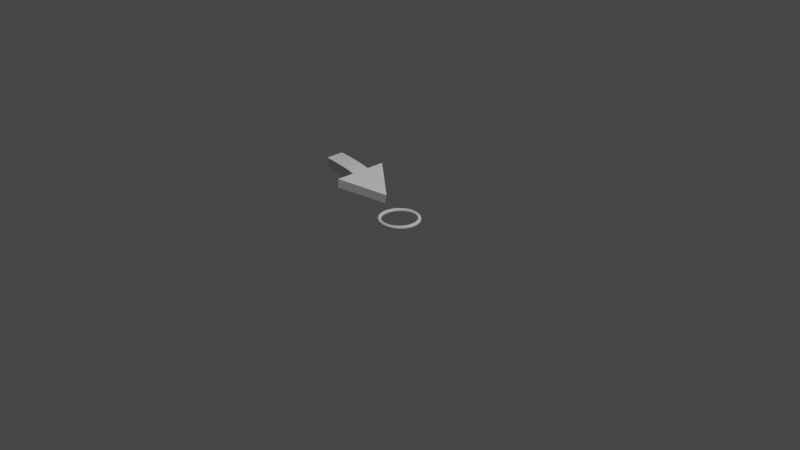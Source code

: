 # Source: movement_indicator.blend  (saved by Blender 3.0.42; exported with 4.5.12 LTS)
import bpy
from mathutils import Matrix  # noqa: F401  (used for matrix-valued properties, if any)

bpy.ops.wm.read_factory_settings(use_empty=True)
scene = bpy.context.scene
scene.name = 'Scene'

# ---- collections
col_collection = bpy.data.collections.new('Collection'); scene.collection.children.link(col_collection)

# ---- world
world_world = bpy.data.worlds.new('World'); scene.world = world_world
world_world.use_nodes = True; world_world.node_tree.nodes.clear()
_N = world_world.node_tree.nodes; _L = world_world.node_tree.links
n0 = _N.new('ShaderNodeOutputWorld'); n0.name = 'World Output'; n0.location = (300, 300)
n1 = _N.new('ShaderNodeBackground'); n1.name = 'Background'; n1.location = (10, 300)
n1.inputs[0].default_value = (0.05088, 0.05088, 0.05088, 1.0)
_L.new(n1.outputs[0], n0.inputs[0])
n0.is_active_output = True
world_world.color = (0.05088, 0.05088, 0.05088)
world_world.use_sun_shadow = False
world_world.sun_shadow_jitter_overblur = 0.0

# ---- cameras
cam_camera = bpy.data.cameras.new('Camera')
cam_camera.clip_end = 100.0
cam_camera.ortho_scale = 7.314

# ---- lights
light_light = bpy.data.lights.new('Light', 'POINT')
light_light.transmission_factor = 0.0
light_light.energy = 1000.0
light_light.shadow_soft_size = 0.1
light_light.shadow_maximum_resolution = 0.006
light_light.use_absolute_resolution = True

# ---- meshes
me_cube_001 = bpy.data.meshes.new('Cube.001')
me_cube_001.from_pydata([(-0.9954, -0.1, 0.2958), (-0.9924, -0.1, 0.3942), (-0.9954, 0.1, 0.2958), (-0.9924, 0.1, 0.3942), (-0.5921, -0.1, 0.2448), (-0.5819, -0.1, 0.3431), (-0.5921, 0.1, 0.2448), (-0.5819, 0.1, 0.3431), (-0.7928, 0.1, 0.2791), (-0.7868, 0.1, 0.3773), (-0.7928, -0.1, 0.2791), (-0.7868, -0.1, 0.3773), (-0.6841, 0.1, 0.3627), (-0.692, -0.1, 0.2645), (-0.692, 0.1, 0.2645), (-0.6841, -0.1, 0.3627), (-0.894, 0.1, 0.2892), (-0.8897, -0.1, 0.3875), (-0.8897, 0.1, 0.3875), (-0.894, -0.1, 0.2892), (-0.2109, -1.615e-10, 0.1012), (-0.1891, 1.615e-10, 0.1988), (-0.5819, -0.3, 0.3431), (-0.5921, -0.3, 0.2448), (-0.5819, 0.3, 0.3431), (-0.5921, 0.3, 0.2448), (0.225, 6.073e-09, 0.0), (0.219, 6.073e-09, 0.01433), (0.2047, 6.073e-09, 0.02009), (0.1907, 6.073e-09, 0.01402), (0.185, 6.073e-09, 3.674e-18), (0.1907, 6.073e-09, -0.01402), (0.2047, 6.073e-09, -0.02009), (0.219, 6.073e-09, -0.01433), (0.2174, 0.05824, 0.0), (0.2116, 0.05669, 0.01433), (0.1977, 0.05298, 0.02009), (0.1842, 0.04934, 0.01402), (0.1787, 0.04788, 3.674e-18), (0.1842, 0.04934, -0.01402), (0.1977, 0.05298, -0.02009), (0.2116, 0.05669, -0.01433), (0.1949, 0.1125, 0.0), (0.1897, 0.1095, 0.01433), (0.1773, 0.1023, 0.02009), (0.1651, 0.09533, 0.01402), (0.1602, 0.09249, 3.674e-18), (0.1651, 0.09533, -0.01402), (0.1773, 0.1023, -0.02009), (0.1897, 0.1095, -0.01433), (0.1591, 0.1591, 0.0), (0.1549, 0.1549, 0.01433), (0.1447, 0.1447, 0.02009), (0.1348, 0.1348, 0.01402), (0.1308, 0.1308, 3.674e-18), (0.1348, 0.1348, -0.01402), (0.1447, 0.1447, -0.02009), (0.1549, 0.1549, -0.01433), (0.1125, 0.1949, 0.0), (0.1095, 0.1897, 0.01433), (0.1023, 0.1773, 0.02009), (0.09533, 0.1651, 0.01402), (0.09249, 0.1602, 3.674e-18), (0.09533, 0.1651, -0.01402), (0.1023, 0.1773, -0.02009), (0.1095, 0.1897, -0.01433), (0.05824, 0.2174, 0.0), (0.05669, 0.2116, 0.01433), (0.05298, 0.1977, 0.02009), (0.04934, 0.1842, 0.01402), (0.04788, 0.1787, 3.674e-18), (0.04934, 0.1842, -0.01402), (0.05298, 0.1977, -0.02009), (0.05669, 0.2116, -0.01433), (4.16e-09, 0.225, 0.0), (3.497e-09, 0.219, 0.01433), (1.895e-09, 0.2047, 0.02009), (2.937e-10, 0.1907, 0.01402), (-3.696e-10, 0.185, 3.674e-18), (2.937e-10, 0.1907, -0.01402), (1.895e-09, 0.2047, -0.02009), (3.497e-09, 0.219, -0.01433), (-0.05824, 0.2174, 0.0), (-0.05669, 0.2116, 0.01433), (-0.05298, 0.1977, 0.02009), (-0.04934, 0.1842, 0.01402), (-0.04788, 0.1787, 3.674e-18), (-0.04934, 0.1842, -0.01402), (-0.05298, 0.1977, -0.02009), (-0.05669, 0.2116, -0.01433), (-0.1125, 0.1949, 0.0), (-0.1095, 0.1897, 0.01433), (-0.1023, 0.1773, 0.02009), (-0.09533, 0.1651, 0.01402), (-0.09249, 0.1602, 3.674e-18), (-0.09533, 0.1651, -0.01402), (-0.1023, 0.1773, -0.02009), (-0.1095, 0.1897, -0.01433), (-0.1591, 0.1591, 0.0), (-0.1549, 0.1549, 0.01433), (-0.1447, 0.1447, 0.02009), (-0.1348, 0.1348, 0.01402), (-0.1308, 0.1308, 3.674e-18), (-0.1348, 0.1348, -0.01402), (-0.1447, 0.1447, -0.02009), (-0.1549, 0.1549, -0.01433), (-0.1949, 0.1125, 0.0), (-0.1897, 0.1095, 0.01433), (-0.1773, 0.1023, 0.02009), (-0.1651, 0.09533, 0.01402), (-0.1602, 0.09249, 3.674e-18), (-0.1651, 0.09533, -0.01402), (-0.1773, 0.1023, -0.02009), (-0.1897, 0.1095, -0.01433), (-0.2174, 0.05824, 0.0), (-0.2116, 0.05669, 0.01433), (-0.1977, 0.05298, 0.02009), (-0.1842, 0.04934, 0.01402), (-0.1787, 0.04788, 3.674e-18), (-0.1842, 0.04934, -0.01402), (-0.1977, 0.05298, -0.02009), (-0.2116, 0.05669, -0.01433), (-0.225, 2.662e-08, 0.0), (-0.219, 2.585e-08, 0.01433), (-0.2047, 2.399e-08, 0.02009), (-0.1907, 2.214e-08, 0.01402), (-0.185, 2.137e-08, 3.674e-18), (-0.1907, 2.214e-08, -0.01402), (-0.2047, 2.399e-08, -0.02009), (-0.219, 2.585e-08, -0.01433), (-0.2174, -0.05824, 0.0), (-0.2116, -0.05669, 0.01433), (-0.1977, -0.05298, 0.02009), (-0.1842, -0.04934, 0.01402), (-0.1787, -0.04788, 3.674e-18), (-0.1842, -0.04934, -0.01402), (-0.1977, -0.05298, -0.02009), (-0.2116, -0.05669, -0.01433), (-0.1949, -0.1125, 0.0), (-0.1897, -0.1095, 0.01433), (-0.1773, -0.1023, 0.02009), (-0.1651, -0.09533, 0.01402), (-0.1602, -0.09249, 3.674e-18), (-0.1651, -0.09533, -0.01402), (-0.1773, -0.1023, -0.02009), (-0.1897, -0.1095, -0.01433), (-0.1591, -0.1591, 0.0), (-0.1549, -0.1549, 0.01433), (-0.1447, -0.1447, 0.02009), (-0.1348, -0.1348, 0.01402), (-0.1308, -0.1308, 3.674e-18), (-0.1348, -0.1348, -0.01402), (-0.1447, -0.1447, -0.02009), (-0.1549, -0.1549, -0.01433), (-0.1125, -0.1949, 0.0), (-0.1095, -0.1897, 0.01433), (-0.1023, -0.1773, 0.02009), (-0.09533, -0.1651, 0.01402), (-0.09249, -0.1602, 3.674e-18), (-0.09533, -0.1651, -0.01402), (-0.1023, -0.1773, -0.02009), (-0.1095, -0.1897, -0.01433), (-0.05824, -0.2174, 0.0), (-0.05669, -0.2116, 0.01433), (-0.05298, -0.1977, 0.02009), (-0.04934, -0.1842, 0.01402), (-0.04788, -0.1787, 3.674e-18), (-0.04934, -0.1842, -0.01402), (-0.05298, -0.1977, -0.02009), (-0.05669, -0.2116, -0.01433), (4.16e-09, -0.225, 0.0), (3.497e-09, -0.219, 0.01433), (1.895e-09, -0.2047, 0.02009), (2.937e-10, -0.1907, 0.01402), (-3.696e-10, -0.185, 3.674e-18), (2.937e-10, -0.1907, -0.01402), (1.895e-09, -0.2047, -0.02009), (3.497e-09, -0.219, -0.01433), (0.05824, -0.2174, 0.0), (0.05669, -0.2116, 0.01433), (0.05298, -0.1977, 0.02009), (0.04934, -0.1842, 0.01402), (0.04788, -0.1787, 3.674e-18), (0.04934, -0.1842, -0.01402), (0.05298, -0.1977, -0.02009), (0.05669, -0.2116, -0.01433), (0.1125, -0.1949, 0.0), (0.1095, -0.1897, 0.01433), (0.1023, -0.1773, 0.02009), (0.09533, -0.1651, 0.01402), (0.09249, -0.1602, 3.674e-18), (0.09533, -0.1651, -0.01402), (0.1023, -0.1773, -0.02009), (0.1095, -0.1897, -0.01433), (0.1591, -0.1591, 0.0), (0.1549, -0.1549, 0.01433), (0.1447, -0.1447, 0.02009), (0.1348, -0.1348, 0.01402), (0.1308, -0.1308, 3.674e-18), (0.1348, -0.1348, -0.01402), (0.1447, -0.1447, -0.02009), (0.1549, -0.1549, -0.01433), (0.1949, -0.1125, 0.0), (0.1897, -0.1095, 0.01433), (0.1773, -0.1023, 0.02009), (0.1651, -0.09533, 0.01402), (0.1602, -0.09249, 3.674e-18), (0.1651, -0.09533, -0.01402), (0.1773, -0.1023, -0.02009), (0.1897, -0.1095, -0.01433), (0.2174, -0.05824, 0.0), (0.2116, -0.05669, 0.01433), (0.1977, -0.05298, 0.02009), (0.1842, -0.04934, 0.01402), (0.1787, -0.04788, 3.674e-18), (0.1842, -0.04934, -0.01402), (0.1977, -0.05298, -0.02009), (0.2116, -0.05669, -0.01433)], [], [(0, 1, 3, 2), (14, 12, 7, 6), (7, 5, 21), (19, 17, 1, 0), (14, 6, 4, 13), (18, 3, 1, 17), (12, 9, 11, 15), (16, 8, 10, 19), (13, 15, 11, 10), (16, 18, 9, 8), (4, 5, 15, 13), (7, 12, 15, 5), (8, 14, 13, 10), (8, 9, 12, 14), (2, 3, 18, 16), (2, 16, 19, 0), (9, 18, 17, 11), (10, 11, 17, 19), (4, 20, 23), (4, 6, 20), (22, 23, 20, 21), (5, 4, 23, 22), (21, 5, 22), (25, 24, 21, 20), (7, 21, 24), (6, 7, 24, 25), (20, 6, 25), (26, 34, 35, 27), (27, 35, 36, 28), (28, 36, 37, 29), (29, 37, 38, 30), (30, 38, 39, 31), (31, 39, 40, 32), (32, 40, 41, 33), (33, 41, 34, 26), (34, 42, 43, 35), (35, 43, 44, 36), (36, 44, 45, 37), (37, 45, 46, 38), (38, 46, 47, 39), (39, 47, 48, 40), (40, 48, 49, 41), (41, 49, 42, 34), (42, 50, 51, 43), (43, 51, 52, 44), (44, 52, 53, 45), (45, 53, 54, 46), (46, 54, 55, 47), (47, 55, 56, 48), (48, 56, 57, 49), (49, 57, 50, 42), (50, 58, 59, 51), (51, 59, 60, 52), (52, 60, 61, 53), (53, 61, 62, 54), (54, 62, 63, 55), (55, 63, 64, 56), (56, 64, 65, 57), (57, 65, 58, 50), (58, 66, 67, 59), (59, 67, 68, 60), (60, 68, 69, 61), (61, 69, 70, 62), (62, 70, 71, 63), (63, 71, 72, 64), (64, 72, 73, 65), (65, 73, 66, 58), (66, 74, 75, 67), (67, 75, 76, 68), (68, 76, 77, 69), (69, 77, 78, 70), (70, 78, 79, 71), (71, 79, 80, 72), (72, 80, 81, 73), (73, 81, 74, 66), (74, 82, 83, 75), (75, 83, 84, 76), (76, 84, 85, 77), (77, 85, 86, 78), (78, 86, 87, 79), (79, 87, 88, 80), (80, 88, 89, 81), (81, 89, 82, 74), (82, 90, 91, 83), (83, 91, 92, 84), (84, 92, 93, 85), (85, 93, 94, 86), (86, 94, 95, 87), (87, 95, 96, 88), (88, 96, 97, 89), (89, 97, 90, 82), (90, 98, 99, 91), (91, 99, 100, 92), (92, 100, 101, 93), (93, 101, 102, 94), (94, 102, 103, 95), (95, 103, 104, 96), (96, 104, 105, 97), (97, 105, 98, 90), (98, 106, 107, 99), (99, 107, 108, 100), (100, 108, 109, 101), (101, 109, 110, 102), (102, 110, 111, 103), (103, 111, 112, 104), (104, 112, 113, 105), (105, 113, 106, 98), (106, 114, 115, 107), (107, 115, 116, 108), (108, 116, 117, 109), (109, 117, 118, 110), (110, 118, 119, 111), (111, 119, 120, 112), (112, 120, 121, 113), (113, 121, 114, 106), (114, 122, 123, 115), (115, 123, 124, 116), (116, 124, 125, 117), (117, 125, 126, 118), (118, 126, 127, 119), (119, 127, 128, 120), (120, 128, 129, 121), (121, 129, 122, 114), (122, 130, 131, 123), (123, 131, 132, 124), (124, 132, 133, 125), (125, 133, 134, 126), (126, 134, 135, 127), (127, 135, 136, 128), (128, 136, 137, 129), (129, 137, 130, 122), (130, 138, 139, 131), (131, 139, 140, 132), (132, 140, 141, 133), (133, 141, 142, 134), (134, 142, 143, 135), (135, 143, 144, 136), (136, 144, 145, 137), (137, 145, 138, 130), (138, 146, 147, 139), (139, 147, 148, 140), (140, 148, 149, 141), (141, 149, 150, 142), (142, 150, 151, 143), (143, 151, 152, 144), (144, 152, 153, 145), (145, 153, 146, 138), (146, 154, 155, 147), (147, 155, 156, 148), (148, 156, 157, 149), (149, 157, 158, 150), (150, 158, 159, 151), (151, 159, 160, 152), (152, 160, 161, 153), (153, 161, 154, 146), (154, 162, 163, 155), (155, 163, 164, 156), (156, 164, 165, 157), (157, 165, 166, 158), (158, 166, 167, 159), (159, 167, 168, 160), (160, 168, 169, 161), (161, 169, 162, 154), (162, 170, 171, 163), (163, 171, 172, 164), (164, 172, 173, 165), (165, 173, 174, 166), (166, 174, 175, 167), (167, 175, 176, 168), (168, 176, 177, 169), (169, 177, 170, 162), (170, 178, 179, 171), (171, 179, 180, 172), (172, 180, 181, 173), (173, 181, 182, 174), (174, 182, 183, 175), (175, 183, 184, 176), (176, 184, 185, 177), (177, 185, 178, 170), (178, 186, 187, 179), (179, 187, 188, 180), (180, 188, 189, 181), (181, 189, 190, 182), (182, 190, 191, 183), (183, 191, 192, 184), (184, 192, 193, 185), (185, 193, 186, 178), (186, 194, 195, 187), (187, 195, 196, 188), (188, 196, 197, 189), (189, 197, 198, 190), (190, 198, 199, 191), (191, 199, 200, 192), (192, 200, 201, 193), (193, 201, 194, 186), (194, 202, 203, 195), (195, 203, 204, 196), (196, 204, 205, 197), (197, 205, 206, 198), (198, 206, 207, 199), (199, 207, 208, 200), (200, 208, 209, 201), (201, 209, 202, 194), (202, 210, 211, 203), (203, 211, 212, 204), (204, 212, 213, 205), (205, 213, 214, 206), (206, 214, 215, 207), (207, 215, 216, 208), (208, 216, 217, 209), (209, 217, 210, 202), (210, 26, 27, 211), (211, 27, 28, 212), (212, 28, 29, 213), (213, 29, 30, 214), (214, 30, 31, 215), (215, 31, 32, 216), (216, 32, 33, 217), (217, 33, 26, 210)])
me_cube_001.polygons.foreach_set('use_smooth', [True] * 219)
_uv = me_cube_001.uv_layers.new(name='UVMap')
_uv.uv.foreach_set('vector', [0.375, 0.0, 0.625, 0.0, 0.625, 0.25, 0.375, 0.25, 0.375, 0.4375, 0.625, 0.4375, 0.625, 0.5, 0.375, 0.5, 0.625, 0.5, 0.625, 0.75, 0.625, 0.5, 0.375, 0.9375, 0.625, 0.9375, 0.625, 1.0, 0.375, 1.0, 0.3125, 0.5, 0.375, 0.5, 0.375, 0.75, 0.3125, 0.75, 0.8125, 0.5, 0.875, 0.5, 0.875, 0.75, 0.8125, 0.75, 0.6875, 0.5, 0.75, 0.5, 0.75, 0.75, 0.6875, 0.75, 0.1875, 0.5, 0.25, 0.5, 0.25, 0.75, 0.1875, 0.75, 0.375, 0.8125, 0.625, 0.8125, 0.625, 0.875, 0.375, 0.875, 0.375, 0.3125, 0.625, 0.3125, 0.625, 0.375, 0.375, 0.375, 0.375, 0.75, 0.625, 0.75, 0.625, 0.8125, 0.375, 0.8125, 0.625, 0.5, 0.6875, 0.5, 0.6875, 0.75, 0.625, 0.75, 0.25, 0.5, 0.3125, 0.5, 0.3125, 0.75, 0.25, 0.75, 0.375, 0.375, 0.625, 0.375, 0.625, 0.4375, 0.375, 0.4375, 0.375, 0.25, 0.625, 0.25, 0.625, 0.3125, 0.375, 0.3125, 0.125, 0.5, 0.1875, 0.5, 0.1875, 0.75, 0.125, 0.75, 0.75, 0.5, 0.8125, 0.5, 0.8125, 0.75, 0.75, 0.75, 0.375, 0.875, 0.625, 0.875, 0.625, 0.9375, 0.375, 0.9375, 0.375, 0.75, 0.375, 0.75, 0.375, 0.75, 0.375, 0.75, 0.375, 0.5, 0.375, 0.75, 0.625, 0.75, 0.375, 0.75, 0.375, 0.75, 0.625, 0.75, 0.625, 0.75, 0.375, 0.75, 0.375, 0.75, 0.625, 0.75, 0.625, 0.75, 0.625, 0.75, 0.625, 0.75, 0.375, 0.5, 0.625, 0.5, 0.625, 0.5, 0.375, 0.5, 0.625, 0.5, 0.625, 0.5, 0.625, 0.5, 0.375, 0.5, 0.625, 0.5, 0.625, 0.5, 0.375, 0.5, 0.375, 0.5, 0.375, 0.5, 0.375, 0.5, 0.5, 0.5, 0.5417, 0.5, 0.5417, 0.625, 0.5, 0.625, 0.5, 0.625, 0.5417, 0.625, 0.5417, 0.75, 0.5, 0.75, 0.5, 0.75, 0.5417, 0.75, 0.5417, 0.875, 0.5, 0.875, 0.5, 0.875, 0.5417, 0.875, 0.5417, 1.0, 0.5, 1.0, 0.5, 0.0, 0.5417, 0.0, 0.5417, 0.125, 0.5, 0.125, 0.5, 0.125, 0.5417, 0.125, 0.5417, 0.25, 0.5, 0.25, 0.5, 0.25, 0.5417, 0.25, 0.5417, 0.375, 0.5, 0.375, 0.5, 0.375, 0.5417, 0.375, 0.5417, 0.5, 0.5, 0.5, 0.5417, 0.5, 0.5833, 0.5, 0.5833, 0.625, 0.5417, 0.625, 0.5417, 0.625, 0.5833, 0.625, 0.5833, 0.75, 0.5417, 0.75, 0.5417, 0.75, 0.5833, 0.75, 0.5833, 0.875, 0.5417, 0.875, 0.5417, 0.875, 0.5833, 0.875, 0.5833, 1.0, 0.5417, 1.0, 0.5417, 0.0, 0.5833, 0.0, 0.5833, 0.125, 0.5417, 0.125, 0.5417, 0.125, 0.5833, 0.125, 0.5833, 0.25, 0.5417, 0.25, 0.5417, 0.25, 0.5833, 0.25, 0.5833, 0.375, 0.5417, 0.375, 0.5417, 0.375, 0.5833, 0.375, 0.5833, 0.5, 0.5417, 0.5, 0.5833, 0.5, 0.625, 0.5, 0.625, 0.625, 0.5833, 0.625, 0.5833, 0.625, 0.625, 0.625, 0.625, 0.75, 0.5833, 0.75, 0.5833, 0.75, 0.625, 0.75, 0.625, 0.875, 0.5833, 0.875, 0.5833, 0.875, 0.625, 0.875, 0.625, 1.0, 0.5833, 1.0, 0.5833, 0.0, 0.625, 0.0, 0.625, 0.125, 0.5833, 0.125, 0.5833, 0.125, 0.625, 0.125, 0.625, 0.25, 0.5833, 0.25, 0.5833, 0.25, 0.625, 0.25, 0.625, 0.375, 0.5833, 0.375, 0.5833, 0.375, 0.625, 0.375, 0.625, 0.5, 0.5833, 0.5, 0.625, 0.5, 0.6667, 0.5, 0.6667, 0.625, 0.625, 0.625, 0.625, 0.625, 0.6667, 0.625, 0.6667, 0.75, 0.625, 0.75, 0.625, 0.75, 0.6667, 0.75, 0.6667, 0.875, 0.625, 0.875, 0.625, 0.875, 0.6667, 0.875, 0.6667, 1.0, 0.625, 1.0, 0.625, 0.0, 0.6667, 0.0, 0.6667, 0.125, 0.625, 0.125, 0.625, 0.125, 0.6667, 0.125, 0.6667, 0.25, 0.625, 0.25, 0.625, 0.25, 0.6667, 0.25, 0.6667, 0.375, 0.625, 0.375, 0.625, 0.375, 0.6667, 0.375, 0.6667, 0.5, 0.625, 0.5, 0.6667, 0.5, 0.7083, 0.5, 0.7083, 0.625, 0.6667, 0.625, 0.6667, 0.625, 0.7083, 0.625, 0.7083, 0.75, 0.6667, 0.75, 0.6667, 0.75, 0.7083, 0.75, 0.7083, 0.875, 0.6667, 0.875, 0.6667, 0.875, 0.7083, 0.875, 0.7083, 1.0, 0.6667, 1.0, 0.6667, 0.0, 0.7083, 0.0, 0.7083, 0.125, 0.6667, 0.125, 0.6667, 0.125, 0.7083, 0.125, 0.7083, 0.25, 0.6667, 0.25, 0.6667, 0.25, 0.7083, 0.25, 0.7083, 0.375, 0.6667, 0.375, 0.6667, 0.375, 0.7083, 0.375, 0.7083, 0.5, 0.6667, 0.5, 0.7083, 0.5, 0.75, 0.5, 0.75, 0.625, 0.7083, 0.625, 0.7083, 0.625, 0.75, 0.625, 0.75, 0.75, 0.7083, 0.75, 0.7083, 0.75, 0.75, 0.75, 0.75, 0.875, 0.7083, 0.875, 0.7083, 0.875, 0.75, 0.875, 0.75, 1.0, 0.7083, 1.0, 0.7083, 0.0, 0.75, 0.0, 0.75, 0.125, 0.7083, 0.125, 0.7083, 0.125, 0.75, 0.125, 0.75, 0.25, 0.7083, 0.25, 0.7083, 0.25, 0.75, 0.25, 0.75, 0.375, 0.7083, 0.375, 0.7083, 0.375, 0.75, 0.375, 0.75, 0.5, 0.7083, 0.5, 0.75, 0.5, 0.7917, 0.5, 0.7917, 0.625, 0.75, 0.625, 0.75, 0.625, 0.7917, 0.625, 0.7917, 0.75, 0.75, 0.75, 0.75, 0.75, 0.7917, 0.75, 0.7917, 0.875, 0.75, 0.875, 0.75, 0.875, 0.7917, 0.875, 0.7917, 1.0, 0.75, 1.0, 0.75, 0.0, 0.7917, 0.0, 0.7917, 0.125, 0.75, 0.125, 0.75, 0.125, 0.7917, 0.125, 0.7917, 0.25, 0.75, 0.25, 0.75, 0.25, 0.7917, 0.25, 0.7917, 0.375, 0.75, 0.375, 0.75, 0.375, 0.7917, 0.375, 0.7917, 0.5, 0.75, 0.5, 0.7917, 0.5, 0.8333, 0.5, 0.8333, 0.625, 0.7917, 0.625, 0.7917, 0.625, 0.8333, 0.625, 0.8333, 0.75, 0.7917, 0.75, 0.7917, 0.75, 0.8333, 0.75, 0.8333, 0.875, 0.7917, 0.875, 0.7917, 0.875, 0.8333, 0.875, 0.8333, 1.0, 0.7917, 1.0, 0.7917, 0.0, 0.8333, 0.0, 0.8333, 0.125, 0.7917, 0.125, 0.7917, 0.125, 0.8333, 0.125, 0.8333, 0.25, 0.7917, 0.25, 0.7917, 0.25, 0.8333, 0.25, 0.8333, 0.375, 0.7917, 0.375, 0.7917, 0.375, 0.8333, 0.375, 0.8333, 0.5, 0.7917, 0.5, 0.8333, 0.5, 0.875, 0.5, 0.875, 0.625, 0.8333, 0.625, 0.8333, 0.625, 0.875, 0.625, 0.875, 0.75, 0.8333, 0.75, 0.8333, 0.75, 0.875, 0.75, 0.875, 0.875, 0.8333, 0.875, 0.8333, 0.875, 0.875, 0.875, 0.875, 1.0, 0.8333, 1.0, 0.8333, 0.0, 0.875, 0.0, 0.875, 0.125, 0.8333, 0.125, 0.8333, 0.125, 0.875, 0.125, 0.875, 0.25, 0.8333, 0.25, 0.8333, 0.25, 0.875, 0.25, 0.875, 0.375, 0.8333, 0.375, 0.8333, 0.375, 0.875, 0.375, 0.875, 0.5, 0.8333, 0.5, 0.875, 0.5, 0.9167, 0.5, 0.9167, 0.625, 0.875, 0.625, 0.875, 0.625, 0.9167, 0.625, 0.9167, 0.75, 0.875, 0.75, 0.875, 0.75, 0.9167, 0.75, 0.9167, 0.875, 0.875, 0.875, 0.875, 0.875, 0.9167, 0.875, 0.9167, 1.0, 0.875, 1.0, 0.875, 0.0, 0.9167, 0.0, 0.9167, 0.125, 0.875, 0.125, 0.875, 0.125, 0.9167, 0.125, 0.9167, 0.25, 0.875, 0.25, 0.875, 0.25, 0.9167, 0.25, 0.9167, 0.375, 0.875, 0.375, 0.875, 0.375, 0.9167, 0.375, 0.9167, 0.5, 0.875, 0.5, 0.9167, 0.5, 0.9583, 0.5, 0.9583, 0.625, 0.9167, 0.625, 0.9167, 0.625, 0.9583, 0.625, 0.9583, 0.75, 0.9167, 0.75, 0.9167, 0.75, 0.9583, 0.75, 0.9583, 0.875, 0.9167, 0.875, 0.9167, 0.875, 0.9583, 0.875, 0.9583, 1.0, 0.9167, 1.0, 0.9167, 0.0, 0.9583, 0.0, 0.9583, 0.125, 0.9167, 0.125, 0.9167, 0.125, 0.9583, 0.125, 0.9583, 0.25, 0.9167, 0.25, 0.9167, 0.25, 0.9583, 0.25, 0.9583, 0.375, 0.9167, 0.375, 0.9167, 0.375, 0.9583, 0.375, 0.9583, 0.5, 0.9167, 0.5, 0.9583, 0.5, 1.0, 0.5, 1.0, 0.625, 0.9583, 0.625, 0.9583, 0.625, 1.0, 0.625, 1.0, 0.75, 0.9583, 0.75, 0.9583, 0.75, 1.0, 0.75, 1.0, 0.875, 0.9583, 0.875, 0.9583, 0.875, 1.0, 0.875, 1.0, 1.0, 0.9583, 1.0, 0.9583, 0.0, 1.0, 0.0, 1.0, 0.125, 0.9583, 0.125, 0.9583, 0.125, 1.0, 0.125, 1.0, 0.25, 0.9583, 0.25, 0.9583, 0.25, 1.0, 0.25, 1.0, 0.375, 0.9583, 0.375, 0.9583, 0.375, 1.0, 0.375, 1.0, 0.5, 0.9583, 0.5, -4.441e-16, 0.5, 0.04167, 0.5, 0.04167, 0.625, -4.441e-16, 0.625, -4.441e-16, 0.625, 0.04167, 0.625, 0.04167, 0.75, -4.441e-16, 0.75, -4.441e-16, 0.75, 0.04167, 0.75, 0.04167, 0.875, -4.441e-16, 0.875, -4.441e-16, 0.875, 0.04167, 0.875, 0.04167, 1.0, -4.441e-16, 1.0, -4.441e-16, 0.0, 0.04167, 0.0, 0.04167, 0.125, -4.441e-16, 0.125, -4.441e-16, 0.125, 0.04167, 0.125, 0.04167, 0.25, -4.441e-16, 0.25, -4.441e-16, 0.25, 0.04167, 0.25, 0.04167, 0.375, -4.441e-16, 0.375, -4.441e-16, 0.375, 0.04167, 0.375, 0.04167, 0.5, -4.441e-16, 0.5, 0.04167, 0.5, 0.08333, 0.5, 0.08333, 0.625, 0.04167, 0.625, 0.04167, 0.625, 0.08333, 0.625, 0.08333, 0.75, 0.04167, 0.75, 0.04167, 0.75, 0.08333, 0.75, 0.08333, 0.875, 0.04167, 0.875, 0.04167, 0.875, 0.08333, 0.875, 0.08333, 1.0, 0.04167, 1.0, 0.04167, 0.0, 0.08333, 0.0, 0.08333, 0.125, 0.04167, 0.125, 0.04167, 0.125, 0.08333, 0.125, 0.08333, 0.25, 0.04167, 0.25, 0.04167, 0.25, 0.08333, 0.25, 0.08333, 0.375, 0.04167, 0.375, 0.04167, 0.375, 0.08333, 0.375, 0.08333, 0.5, 0.04167, 0.5, 0.08333, 0.5, 0.125, 0.5, 0.125, 0.625, 0.08333, 0.625, 0.08333, 0.625, 0.125, 0.625, 0.125, 0.75, 0.08333, 0.75, 0.08333, 0.75, 0.125, 0.75, 0.125, 0.875, 0.08333, 0.875, 0.08333, 0.875, 0.125, 0.875, 0.125, 1.0, 0.08333, 1.0, 0.08333, 0.0, 0.125, 0.0, 0.125, 0.125, 0.08333, 0.125, 0.08333, 0.125, 0.125, 0.125, 0.125, 0.25, 0.08333, 0.25, 0.08333, 0.25, 0.125, 0.25, 0.125, 0.375, 0.08333, 0.375, 0.08333, 0.375, 0.125, 0.375, 0.125, 0.5, 0.08333, 0.5, 0.125, 0.5, 0.1667, 0.5, 0.1667, 0.625, 0.125, 0.625, 0.125, 0.625, 0.1667, 0.625, 0.1667, 0.75, 0.125, 0.75, 0.125, 0.75, 0.1667, 0.75, 0.1667, 0.875, 0.125, 0.875, 0.125, 0.875, 0.1667, 0.875, 0.1667, 1.0, 0.125, 1.0, 0.125, 0.0, 0.1667, 0.0, 0.1667, 0.125, 0.125, 0.125, 0.125, 0.125, 0.1667, 0.125, 0.1667, 0.25, 0.125, 0.25, 0.125, 0.25, 0.1667, 0.25, 0.1667, 0.375, 0.125, 0.375, 0.125, 0.375, 0.1667, 0.375, 0.1667, 0.5, 0.125, 0.5, 0.1667, 0.5, 0.2083, 0.5, 0.2083, 0.625, 0.1667, 0.625, 0.1667, 0.625, 0.2083, 0.625, 0.2083, 0.75, 0.1667, 0.75, 0.1667, 0.75, 0.2083, 0.75, 0.2083, 0.875, 0.1667, 0.875, 0.1667, 0.875, 0.2083, 0.875, 0.2083, 1.0, 0.1667, 1.0, 0.1667, 0.0, 0.2083, 0.0, 0.2083, 0.125, 0.1667, 0.125, 0.1667, 0.125, 0.2083, 0.125, 0.2083, 0.25, 0.1667, 0.25, 0.1667, 0.25, 0.2083, 0.25, 0.2083, 0.375, 0.1667, 0.375, 0.1667, 0.375, 0.2083, 0.375, 0.2083, 0.5, 0.1667, 0.5, 0.2083, 0.5, 0.25, 0.5, 0.25, 0.625, 0.2083, 0.625, 0.2083, 0.625, 0.25, 0.625, 0.25, 0.75, 0.2083, 0.75, 0.2083, 0.75, 0.25, 0.75, 0.25, 0.875, 0.2083, 0.875, 0.2083, 0.875, 0.25, 0.875, 0.25, 1.0, 0.2083, 1.0, 0.2083, 0.0, 0.25, 0.0, 0.25, 0.125, 0.2083, 0.125, 0.2083, 0.125, 0.25, 0.125, 0.25, 0.25, 0.2083, 0.25, 0.2083, 0.25, 0.25, 0.25, 0.25, 0.375, 0.2083, 0.375, 0.2083, 0.375, 0.25, 0.375, 0.25, 0.5, 0.2083, 0.5, 0.25, 0.5, 0.2917, 0.5, 0.2917, 0.625, 0.25, 0.625, 0.25, 0.625, 0.2917, 0.625, 0.2917, 0.75, 0.25, 0.75, 0.25, 0.75, 0.2917, 0.75, 0.2917, 0.875, 0.25, 0.875, 0.25, 0.875, 0.2917, 0.875, 0.2917, 1.0, 0.25, 1.0, 0.25, 0.0, 0.2917, 0.0, 0.2917, 0.125, 0.25, 0.125, 0.25, 0.125, 0.2917, 0.125, 0.2917, 0.25, 0.25, 0.25, 0.25, 0.25, 0.2917, 0.25, 0.2917, 0.375, 0.25, 0.375, 0.25, 0.375, 0.2917, 0.375, 0.2917, 0.5, 0.25, 0.5, 0.2917, 0.5, 0.3333, 0.5, 0.3333, 0.625, 0.2917, 0.625, 0.2917, 0.625, 0.3333, 0.625, 0.3333, 0.75, 0.2917, 0.75, 0.2917, 0.75, 0.3333, 0.75, 0.3333, 0.875, 0.2917, 0.875, 0.2917, 0.875, 0.3333, 0.875, 0.3333, 1.0, 0.2917, 1.0, 0.2917, 0.0, 0.3333, 0.0, 0.3333, 0.125, 0.2917, 0.125, 0.2917, 0.125, 0.3333, 0.125, 0.3333, 0.25, 0.2917, 0.25, 0.2917, 0.25, 0.3333, 0.25, 0.3333, 0.375, 0.2917, 0.375, 0.2917, 0.375, 0.3333, 0.375, 0.3333, 0.5, 0.2917, 0.5, 0.3333, 0.5, 0.375, 0.5, 0.375, 0.625, 0.3333, 0.625, 0.3333, 0.625, 0.375, 0.625, 0.375, 0.75, 0.3333, 0.75, 0.3333, 0.75, 0.375, 0.75, 0.375, 0.875, 0.3333, 0.875, 0.3333, 0.875, 0.375, 0.875, 0.375, 1.0, 0.3333, 1.0, 0.3333, 0.0, 0.375, 0.0, 0.375, 0.125, 0.3333, 0.125, 0.3333, 0.125, 0.375, 0.125, 0.375, 0.25, 0.3333, 0.25, 0.3333, 0.25, 0.375, 0.25, 0.375, 0.375, 0.3333, 0.375, 0.3333, 0.375, 0.375, 0.375, 0.375, 0.5, 0.3333, 0.5, 0.375, 0.5, 0.4167, 0.5, 0.4167, 0.625, 0.375, 0.625, 0.375, 0.625, 0.4167, 0.625, 0.4167, 0.75, 0.375, 0.75, 0.375, 0.75, 0.4167, 0.75, 0.4167, 0.875, 0.375, 0.875, 0.375, 0.875, 0.4167, 0.875, 0.4167, 1.0, 0.375, 1.0, 0.375, 0.0, 0.4167, 0.0, 0.4167, 0.125, 0.375, 0.125, 0.375, 0.125, 0.4167, 0.125, 0.4167, 0.25, 0.375, 0.25, 0.375, 0.25, 0.4167, 0.25, 0.4167, 0.375, 0.375, 0.375, 0.375, 0.375, 0.4167, 0.375, 0.4167, 0.5, 0.375, 0.5, 0.4167, 0.5, 0.4583, 0.5, 0.4583, 0.625, 0.4167, 0.625, 0.4167, 0.625, 0.4583, 0.625, 0.4583, 0.75, 0.4167, 0.75, 0.4167, 0.75, 0.4583, 0.75, 0.4583, 0.875, 0.4167, 0.875, 0.4167, 0.875, 0.4583, 0.875, 0.4583, 1.0, 0.4167, 1.0, 0.4167, 0.0, 0.4583, 0.0, 0.4583, 0.125, 0.4167, 0.125, 0.4167, 0.125, 0.4583, 0.125, 0.4583, 0.25, 0.4167, 0.25, 0.4167, 0.25, 0.4583, 0.25, 0.4583, 0.375, 0.4167, 0.375, 0.4167, 0.375, 0.4583, 0.375, 0.4583, 0.5, 0.4167, 0.5, 0.4583, 0.5, 0.5, 0.5, 0.5, 0.625, 0.4583, 0.625, 0.4583, 0.625, 0.5, 0.625, 0.5, 0.75, 0.4583, 0.75, 0.4583, 0.75, 0.5, 0.75, 0.5, 0.875, 0.4583, 0.875, 0.4583, 0.875, 0.5, 0.875, 0.5, 1.0, 0.4583, 1.0, 0.4583, 0.0, 0.5, 0.0, 0.5, 0.125, 0.4583, 0.125, 0.4583, 0.125, 0.5, 0.125, 0.5, 0.25, 0.4583, 0.25, 0.4583, 0.25, 0.5, 0.25, 0.5, 0.375, 0.4583, 0.375, 0.4583, 0.375, 0.5, 0.375, 0.5, 0.5, 0.4583, 0.5])
me_cube_001.use_remesh_fix_poles = True
me_cube_001.use_remesh_preserve_attributes = False
me_cube_001.use_mirror_vertex_groups = False
me_cube_001.update()
arm_armature = bpy.data.armatures.new('Armature')  # bones are not reproduced

# ---- objects
ob_light = bpy.data.objects.new('Light', light_light)
ob_camera = bpy.data.objects.new('Camera', cam_camera)
ob_cube = bpy.data.objects.new('Cube', me_cube_001)
ob_armature = bpy.data.objects.new('Armature', arm_armature)

# ---- transforms, parenting, visibility, modifiers, constraints
ob_light.location = (4.076, 1.005, 5.904)
ob_light.rotation_euler = (0.6503, 0.05522, 1.866)
ob_light.lock_rotations_4d = False
ob_light.empty_display_type = 'ARROWS'
ob_light.color = (0.0, 0.0, 0.0, 0.0)
ob_light.lineart.crease_threshold = 0.0
ob_camera.location = (7.359, -6.926, 4.958)
ob_camera.rotation_euler = (1.109, 0.0, 0.8149)
ob_camera.lock_rotations_4d = False
ob_camera.empty_display_type = 'ARROWS'
ob_camera.color = (0.0, 0.0, 0.0, 0.0)
ob_camera.display_type = 'WIRE'
ob_camera.lineart.crease_threshold = 0.0
ob_cube.parent = ob_armature
ob_cube.location = (0.0, 0.0, 0.0)
ob_cube.lineart.crease_threshold = 0.0
_vg = ob_cube.vertex_groups.new(name='Bone')
_vg.add([26, 27, 28, 29, 30, 31, 32, 33, 34, 35, 36, 37, 38, 39, 40, 41, 42, 43, 44, 45, 46, 47, 48, 49, 50, 51, 52, 53, 54, 55, 56, 57, 58, 59, 60, 61, 62, 63, 64, 65, 66, 67, 68, 69, 70, 71, 72, 73, 74, 75, 76, 77, 78, 79, 80, 81, 82, 83, 84, 85, 86, 87, 88, 89, 90, 91, 92, 93, 94, 95, 96, 97, 98, 99, 100, 101, 102, 103, 104, 105, 106, 107, 108, 109, 110, 111, 112, 113, 114, 115, 116, 117, 118, 119, 120, 121, 122, 123, 124, 125, 126, 127, 128, 129, 130, 131, 132, 133, 134, 135, 136, 137, 138, 139, 140, 141, 142, 143, 144, 145, 146, 147, 148, 149, 150, 151, 152, 153, 154, 155, 156, 157, 158, 159, 160, 161, 162, 163, 164, 165, 166, 167, 168, 169, 170, 171, 172, 173, 174, 175, 176, 177, 178, 179, 180, 181, 182, 183, 184, 185, 186, 187, 188, 189, 190, 191, 192, 193, 194, 195, 196, 197, 198, 199, 200, 201, 202, 203, 204, 205, 206, 207, 208, 209, 210, 211, 212, 213, 214, 215, 216, 217], 1.0, 'REPLACE')
_vg = ob_cube.vertex_groups.new(name='Bone.002')
for _i, _w in zip([0, 1, 2, 3, 4, 5, 6, 7, 8, 9, 10, 11, 12, 13, 14, 15, 16, 17, 18, 19, 22, 23, 24, 25], [0.9946, 0.9953, 0.995, 0.995, 0.09555, 0.1032, 0.09341, 0.1077, 0.9176, 0.9283, 0.9177, 0.9288, 0.6668, 0.6403, 0.6391, 0.6669, 0.9833, 0.9854, 0.9853, 0.9831, 0.06499, 0.0635, 0.06664, 0.0595]): _vg.add([_i], _w, 'REPLACE')
_vg = ob_cube.vertex_groups.new(name='Bone.004')
for _i, _w in zip([4, 5, 6, 7, 8, 9, 10, 11, 12, 13, 14, 15, 20, 21, 22, 23, 24, 25], [0.9044, 0.8968, 0.9066, 0.8923, 0.08238, 0.07168, 0.08233, 0.07125, 0.3332, 0.3597, 0.3609, 0.3331, 0.9985, 0.9985, 0.935, 0.9365, 0.9334, 0.9405]): _vg.add([_i], _w, 'REPLACE')
_m = ob_cube.modifiers.new('EdgeSplit', 'EDGE_SPLIT')
_m.split_angle = 0.8116
_m = ob_cube.modifiers.new('Triangulate', 'TRIANGULATE')
_m = ob_cube.modifiers.new('Armature', 'ARMATURE')
_m.show_render = False
_m.object = ob_armature
ob_armature.location = (0.0, 0.0, 0.0)
ob_armature.show_in_front = True
ob_armature.lineart.crease_threshold = 0.0

# ---- collection membership
col_collection.objects.link(ob_light)
col_collection.objects.link(ob_camera)
col_collection.objects.link(ob_cube)
col_collection.objects.link(ob_armature)

# ---- scene / render settings (as saved in the file)
scene.camera = ob_camera
scene.frame_start = 0; scene.frame_end = 45; scene.frame_set(0)
scene.render.engine = 'BLENDER_EEVEE_NEXT'
scene.render.fps = 60
scene.cycles.use_denoising = False
scene.cycles.samples = 128
scene.cycles.sampling_pattern = 'TABULATED_SOBOL'
scene.cycles.use_adaptive_sampling = False
scene.cycles.use_light_tree = False
scene.view_settings.view_transform = 'Filmic'
bpy.context.view_layer.update()
